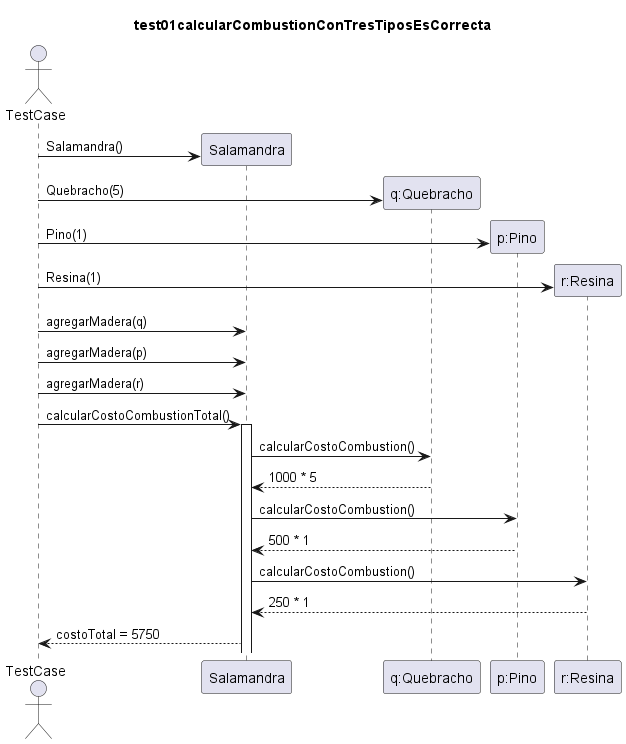

The diagram above was rendered by PlantUML. Its source (embedded in the PNG):
@startuml
title test01calcularCombustionConTresTiposEsCorrecta
actor TestCase

create Salamandra
TestCase -> Salamandra: Salamandra()
create "q:Quebracho"
TestCase -> "q:Quebracho": Quebracho(5)
create "p:Pino"
TestCase -> "p:Pino": Pino(1)
create "r:Resina"
TestCase -> "r:Resina": Resina(1)

TestCase -> Salamandra: agregarMadera(q)
TestCase -> Salamandra: agregarMadera(p)
TestCase -> Salamandra: agregarMadera(r)
TestCase -> Salamandra++: calcularCostoCombustionTotal()
Salamandra -> "q:Quebracho": calcularCostoCombustion()
"q:Quebracho" --> Salamandra: 1000 * 5
Salamandra -> "p:Pino": calcularCostoCombustion()
"p:Pino" --> Salamandra: 500 * 1
Salamandra -> "r:Resina": calcularCostoCombustion()
"r:Resina" --> Salamandra: 250 * 1
Salamandra --> TestCase: costoTotal = 5750

@enduml